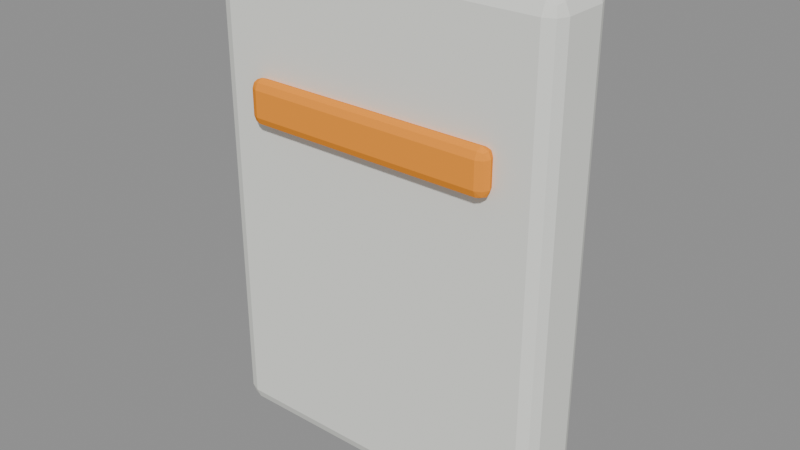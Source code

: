 # Source: WISP_Shield_v003.blend  (saved by Blender 4.5.92; exported with 4.5.12 LTS)
import bpy
from mathutils import Matrix  # noqa: F401  (used for matrix-valued properties, if any)

bpy.ops.wm.read_factory_settings(use_empty=True)
scene = bpy.context.scene
scene.name = 'Scene'

# ---- materials (node trees are filled in below, after node groups)
mat_vn_ivory = bpy.data.materials.new('VN_Ivory')
mat_vn_ivory.diffuse_color = (0.84, 0.85, 0.8, 1.0)
mat_vn_dark = bpy.data.materials.new('VN_Dark')
mat_vn_dark.diffuse_color = (0.045, 0.055, 0.052, 1.0)
mat_vn_orange = bpy.data.materials.new('VN_Orange')
mat_vn_orange.diffuse_color = (0.98, 0.33, 0.035, 1.0)

# ---- material node trees

# ---- meshes
me_cube = bpy.data.meshes.new('Cube')
me_cube.from_pydata([(-0.22, -0.315, -0.05), (-0.22, -0.335, -0.03), (-0.24, -0.315, -0.03), (-0.22, -0.3291, -0.04414), (-0.2315, -0.3265, -0.04155), (-0.2341, -0.3291, -0.03), (-0.2341, -0.315, -0.04414), (-0.22, -0.335, 0.03), (-0.22, -0.315, 0.05), (-0.24, -0.315, 0.03), (-0.22, -0.3291, 0.04414), (-0.2315, -0.3265, 0.04155), (-0.2341, -0.315, 0.04414), (-0.2341, -0.3291, 0.03), (-0.22, 0.315, -0.05), (-0.24, 0.315, -0.03), (-0.22, 0.335, -0.03), (-0.2341, 0.315, -0.04414), (-0.2315, 0.3265, -0.04155), (-0.2341, 0.3291, -0.03), (-0.22, 0.3291, -0.04414), (-0.22, 0.315, 0.05), (-0.22, 0.335, 0.03), (-0.24, 0.315, 0.03), (-0.22, 0.3291, 0.04414), (-0.2315, 0.3265, 0.04155), (-0.2341, 0.3291, 0.03), (-0.2341, 0.315, 0.04414), (0.22, -0.315, -0.05), (0.24, -0.315, -0.03), (0.22, -0.335, -0.03), (0.2341, -0.315, -0.04414), (0.2315, -0.3265, -0.04155), (0.2341, -0.3291, -0.03), (0.22, -0.3291, -0.04414), (0.22, -0.315, 0.05), (0.22, -0.335, 0.03), (0.24, -0.315, 0.03), (0.22, -0.3291, 0.04414), (0.2315, -0.3265, 0.04155), (0.2341, -0.3291, 0.03), (0.2341, -0.315, 0.04414), (0.22, 0.315, -0.05), (0.22, 0.335, -0.03), (0.24, 0.315, -0.03), (0.22, 0.3291, -0.04414), (0.2315, 0.3265, -0.04155), (0.2341, 0.3291, -0.03), (0.2341, 0.315, -0.04414), (0.22, 0.315, 0.05), (0.24, 0.315, 0.03), (0.22, 0.335, 0.03), (0.2341, 0.315, 0.04414), (0.2315, 0.3265, 0.04155), (0.2341, 0.3291, 0.03), (0.22, 0.3291, 0.04414)], [], [(0, 3, 4, 6), (1, 5, 4, 3), (2, 6, 4, 5), (7, 10, 11, 13), (8, 12, 11, 10), (9, 13, 11, 12), (14, 17, 18, 20), (15, 19, 18, 17), (16, 20, 18, 19), (21, 24, 25, 27), (22, 26, 25, 24), (23, 27, 25, 26), (28, 31, 32, 34), (29, 33, 32, 31), (30, 34, 32, 33), (35, 38, 39, 41), (36, 40, 39, 38), (37, 41, 39, 40), (42, 45, 46, 48), (43, 47, 46, 45), (44, 48, 46, 47), (49, 52, 53, 55), (50, 54, 53, 52), (51, 55, 53, 54), (14, 0, 6, 17), (17, 6, 2, 15), (1, 7, 13, 5), (5, 13, 9, 2), (8, 21, 27, 12), (12, 27, 23, 9), (22, 16, 19, 26), (26, 19, 15, 23), (42, 14, 20, 45), (45, 20, 16, 43), (21, 49, 55, 24), (24, 55, 51, 22), (50, 44, 47, 54), (54, 47, 43, 51), (28, 42, 48, 31), (31, 48, 44, 29), (49, 35, 41, 52), (52, 41, 37, 50), (36, 30, 33, 40), (40, 33, 29, 37), (0, 28, 34, 3), (3, 34, 30, 1), (35, 8, 10, 38), (38, 10, 7, 36), (14, 42, 28, 0), (2, 9, 23, 15), (30, 36, 7, 1), (49, 21, 8, 35), (16, 22, 51, 43), (44, 50, 37, 29)])
_uv = me_cube.uv_layers.new(name='UVMap')
_uv.uv.foreach_set('vector', [0.1354, 0.7425, 0.1354, 0.75, 0.1294, 0.75, 0.125, 0.7425, 0.425, 0.9896, 0.425, 1.0, 0.3961, 1.0, 0.375, 0.9896, 0.425, 0.007463, 0.375, 0.007463, 0.375, 0.003154, 0.425, 0.0, 0.575, 0.9896, 0.625, 0.9896, 0.625, 0.9956, 0.575, 1.0, 0.8646, 0.7425, 0.875, 0.7425, 0.875, 0.7468, 0.8646, 0.75, 0.575, 0.007463, 0.575, 0.0, 0.6039, 0.0, 0.625, 0.007463, 0.1354, 0.5075, 0.125, 0.5075, 0.125, 0.5032, 0.1354, 0.5, 0.425, 0.2425, 0.425, 0.25, 0.3856, 0.2522, 0.375, 0.2425, 0.425, 0.2604, 0.375, 0.2604, 0.3856, 0.2522, 0.425, 0.25, 0.8646, 0.5075, 0.8646, 0.5, 0.8706, 0.5, 0.875, 0.5075, 0.575, 0.2604, 0.575, 0.25, 0.6144, 0.2484, 0.625, 0.2604, 0.575, 0.2425, 0.625, 0.2425, 0.6144, 0.2484, 0.575, 0.25, 0.3646, 0.7425, 0.375, 0.7425, 0.382, 0.7504, 0.3698, 0.7552, 0.425, 0.7425, 0.425, 0.75, 0.382, 0.7504, 0.375, 0.7425, 0.425, 0.7604, 0.3698, 0.7552, 0.382, 0.7504, 0.425, 0.75, 0.6354, 0.7425, 0.6302, 0.7552, 0.6194, 0.7489, 0.625, 0.7425, 0.575, 0.7604, 0.575, 0.75, 0.6194, 0.7489, 0.6302, 0.7552, 0.575, 0.7425, 0.625, 0.7425, 0.6194, 0.7489, 0.575, 0.75, 0.3646, 0.5075, 0.3698, 0.4948, 0.3806, 0.5011, 0.375, 0.5075, 0.425, 0.4896, 0.425, 0.5, 0.3806, 0.5011, 0.3698, 0.4948, 0.425, 0.5075, 0.375, 0.5075, 0.3806, 0.5011, 0.425, 0.5, 0.6354, 0.5075, 0.625, 0.5075, 0.618, 0.4996, 0.6302, 0.4948, 0.575, 0.5075, 0.575, 0.5, 0.618, 0.4996, 0.625, 0.5075, 0.575, 0.4896, 0.6302, 0.4948, 0.618, 0.4996, 0.575, 0.5, 0.1354, 0.5075, 0.1354, 0.7425, 0.125, 0.7425, 0.125, 0.5075, 0.375, 0.2425, 0.375, 0.007463, 0.425, 0.007463, 0.425, 0.2425, 0.425, 0.9896, 0.575, 0.9896, 0.575, 1.0, 0.425, 1.0, 0.425, 0.0, 0.575, 0.0, 0.575, 0.007463, 0.425, 0.007463, 0.8646, 0.7425, 0.8646, 0.5075, 0.875, 0.5075, 0.875, 0.7425, 0.625, 0.007463, 0.625, 0.2425, 0.575, 0.2425, 0.575, 0.007463, 0.575, 0.2604, 0.425, 0.2604, 0.425, 0.25, 0.575, 0.25, 0.575, 0.25, 0.425, 0.25, 0.425, 0.2425, 0.575, 0.2425, 0.3646, 0.5075, 0.1354, 0.5075, 0.1354, 0.5, 0.3698, 0.4948, 0.3698, 0.4948, 0.375, 0.2604, 0.425, 0.2604, 0.425, 0.4896, 0.8646, 0.5075, 0.6354, 0.5075, 0.6302, 0.4948, 0.8646, 0.5, 0.625, 0.2604, 0.6302, 0.4948, 0.575, 0.4896, 0.575, 0.2604, 0.575, 0.5075, 0.425, 0.5075, 0.425, 0.5, 0.575, 0.5, 0.575, 0.5, 0.425, 0.5, 0.425, 0.4896, 0.575, 0.4896, 0.3646, 0.7425, 0.3646, 0.5075, 0.375, 0.5075, 0.375, 0.7425, 0.375, 0.7425, 0.375, 0.5075, 0.425, 0.5075, 0.425, 0.7425, 0.6354, 0.5075, 0.6354, 0.7425, 0.625, 0.7425, 0.625, 0.5075, 0.625, 0.5075, 0.625, 0.7425, 0.575, 0.7425, 0.575, 0.5075, 0.575, 0.7604, 0.425, 0.7604, 0.425, 0.75, 0.575, 0.75, 0.575, 0.75, 0.425, 0.75, 0.425, 0.7425, 0.575, 0.7425, 0.1354, 0.7425, 0.3646, 0.7425, 0.3698, 0.7552, 0.1354, 0.75, 0.375, 0.9896, 0.3698, 0.7552, 0.425, 0.7604, 0.425, 0.9896, 0.6354, 0.7425, 0.8646, 0.7425, 0.8646, 0.75, 0.6302, 0.7552, 0.6302, 0.7552, 0.625, 0.9896, 0.575, 0.9896, 0.575, 0.7604, 0.1354, 0.5075, 0.3646, 0.5075, 0.3646, 0.7425, 0.1354, 0.7425, 0.425, 0.007463, 0.575, 0.007463, 0.575, 0.2425, 0.425, 0.2425, 0.425, 0.7604, 0.575, 0.7604, 0.575, 0.9896, 0.425, 0.9896, 0.6354, 0.5075, 0.8646, 0.5075, 0.8646, 0.7425, 0.6354, 0.7425, 0.425, 0.2604, 0.575, 0.2604, 0.575, 0.4896, 0.425, 0.4896, 0.425, 0.5075, 0.575, 0.5075, 0.575, 0.7425, 0.425, 0.7425])
me_cube.materials.append(mat_vn_ivory)
me_cube.update()
me_cube_001 = bpy.data.meshes.new('Cube.001')
me_cube_001.from_pydata([(-0.1625, -0.2475, -0.0175), (-0.1625, -0.265, -1.863e-09), (-0.18, -0.2475, -1.863e-09), (-0.1625, -0.2599, -0.01237), (-0.1726, -0.2576, -0.0101), (-0.1749, -0.2599, -1.863e-09), (-0.1749, -0.2475, -0.01237), (-0.1625, -0.265, 1.863e-09), (-0.1625, -0.2475, 0.0175), (-0.18, -0.2475, 1.863e-09), (-0.1625, -0.2599, 0.01237), (-0.1726, -0.2576, 0.0101), (-0.1749, -0.2475, 0.01237), (-0.1749, -0.2599, 1.863e-09), (-0.1625, 0.2475, -0.0175), (-0.18, 0.2475, -1.863e-09), (-0.1625, 0.265, -1.863e-09), (-0.1749, 0.2475, -0.01237), (-0.1726, 0.2576, -0.0101), (-0.1749, 0.2599, -1.863e-09), (-0.1625, 0.2599, -0.01237), (-0.1625, 0.2475, 0.0175), (-0.1625, 0.265, 1.863e-09), (-0.18, 0.2475, 1.863e-09), (-0.1625, 0.2599, 0.01237), (-0.1726, 0.2576, 0.0101), (-0.1749, 0.2599, 1.863e-09), (-0.1749, 0.2475, 0.01237), (0.1625, -0.2475, -0.0175), (0.18, -0.2475, -1.863e-09), (0.1625, -0.265, -1.863e-09), (0.1749, -0.2475, -0.01237), (0.1726, -0.2576, -0.0101), (0.1749, -0.2599, -1.863e-09), (0.1625, -0.2599, -0.01237), (0.1625, -0.2475, 0.0175), (0.1625, -0.265, 1.863e-09), (0.18, -0.2475, 1.863e-09), (0.1625, -0.2599, 0.01237), (0.1726, -0.2576, 0.0101), (0.1749, -0.2599, 1.863e-09), (0.1749, -0.2475, 0.01237), (0.1625, 0.2475, -0.0175), (0.1625, 0.265, -1.863e-09), (0.18, 0.2475, -1.863e-09), (0.1625, 0.2599, -0.01237), (0.1726, 0.2576, -0.0101), (0.1749, 0.2599, -1.863e-09), (0.1749, 0.2475, -0.01237), (0.1625, 0.2475, 0.0175), (0.18, 0.2475, 1.863e-09), (0.1625, 0.265, 1.863e-09), (0.1749, 0.2475, 0.01237), (0.1726, 0.2576, 0.0101), (0.1749, 0.2599, 1.863e-09), (0.1625, 0.2599, 0.01237)], [], [(0, 3, 4, 6), (1, 5, 4, 3), (2, 6, 4, 5), (7, 10, 11, 13), (8, 12, 11, 10), (9, 13, 11, 12), (14, 17, 18, 20), (15, 19, 18, 17), (16, 20, 18, 19), (21, 24, 25, 27), (22, 26, 25, 24), (23, 27, 25, 26), (28, 31, 32, 34), (29, 33, 32, 31), (30, 34, 32, 33), (35, 38, 39, 41), (36, 40, 39, 38), (37, 41, 39, 40), (42, 45, 46, 48), (43, 47, 46, 45), (44, 48, 46, 47), (49, 52, 53, 55), (50, 54, 53, 52), (51, 55, 53, 54), (14, 0, 6, 17), (17, 6, 2, 15), (1, 7, 13, 5), (5, 13, 9, 2), (8, 21, 27, 12), (12, 27, 23, 9), (22, 16, 19, 26), (26, 19, 15, 23), (42, 14, 20, 45), (45, 20, 16, 43), (21, 49, 55, 24), (24, 55, 51, 22), (50, 44, 47, 54), (54, 47, 43, 51), (28, 42, 48, 31), (31, 48, 44, 29), (49, 35, 41, 52), (52, 41, 37, 50), (36, 30, 33, 40), (40, 33, 29, 37), (0, 28, 34, 3), (3, 34, 30, 1), (35, 8, 10, 38), (38, 10, 7, 36), (14, 42, 28, 0), (2, 9, 23, 15), (30, 36, 7, 1), (49, 21, 8, 35), (16, 22, 51, 43), (44, 50, 37, 29)])
_uv = me_cube_001.uv_layers.new(name='UVMap')
_uv.uv.foreach_set('vector', [0.1372, 0.7417, 0.1372, 0.75, 0.1301, 0.75, 0.125, 0.7417, 0.5, 0.9878, 0.5, 1.0, 0.4278, 1.0, 0.375, 0.9878, 0.5, 0.008255, 0.375, 0.008255, 0.375, 0.003489, 0.5, 0.0, 0.5, 0.9878, 0.625, 0.9878, 0.625, 0.9949, 0.5, 1.0, 0.8628, 0.7417, 0.875, 0.7417, 0.875, 0.7465, 0.8628, 0.75, 0.5, 0.008255, 0.5, 0.0, 0.5722, 0.0, 0.625, 0.008255, 0.1372, 0.5083, 0.125, 0.5083, 0.125, 0.5035, 0.1372, 0.5, 0.5, 0.2417, 0.5, 0.25, 0.4014, 0.2526, 0.375, 0.2417, 0.5, 0.2622, 0.375, 0.2622, 0.4014, 0.2526, 0.5, 0.25, 0.8628, 0.5083, 0.8628, 0.5, 0.8699, 0.5, 0.875, 0.5083, 0.5, 0.2622, 0.5, 0.25, 0.5986, 0.2483, 0.625, 0.2622, 0.5, 0.2417, 0.625, 0.2417, 0.5986, 0.2483, 0.5, 0.25, 0.3628, 0.7417, 0.375, 0.7417, 0.3926, 0.7505, 0.3689, 0.7561, 0.5, 0.7417, 0.5, 0.75, 0.3926, 0.7505, 0.375, 0.7417, 0.5, 0.7622, 0.3689, 0.7561, 0.3926, 0.7505, 0.5, 0.75, 0.6372, 0.7417, 0.6311, 0.7561, 0.6091, 0.7488, 0.625, 0.7417, 0.5, 0.7622, 0.5, 0.75, 0.6091, 0.7488, 0.6311, 0.7561, 0.5, 0.7417, 0.625, 0.7417, 0.6091, 0.7488, 0.5, 0.75, 0.3628, 0.5083, 0.3689, 0.4939, 0.3909, 0.5012, 0.375, 0.5083, 0.5, 0.4878, 0.5, 0.5, 0.3909, 0.5012, 0.3689, 0.4939, 0.5, 0.5083, 0.375, 0.5083, 0.3909, 0.5012, 0.5, 0.5, 0.6372, 0.5083, 0.625, 0.5083, 0.6074, 0.4995, 0.6311, 0.4939, 0.5, 0.5083, 0.5, 0.5, 0.6074, 0.4995, 0.625, 0.5083, 0.5, 0.4878, 0.6311, 0.4939, 0.6074, 0.4995, 0.5, 0.5, 0.1372, 0.5083, 0.1372, 0.7417, 0.125, 0.7417, 0.125, 0.5083, 0.375, 0.2417, 0.375, 0.008255, 0.5, 0.008255, 0.5, 0.2417, 0.5, 0.9878, 0.5, 0.9878, 0.5, 1.0, 0.5, 1.0, 0.5, 0.0, 0.5, 0.0, 0.5, 0.008255, 0.5, 0.008255, 0.8628, 0.7417, 0.8628, 0.5083, 0.875, 0.5083, 0.875, 0.7417, 0.625, 0.008255, 0.625, 0.2417, 0.5, 0.2417, 0.5, 0.008255, 0.5, 0.2622, 0.5, 0.2622, 0.5, 0.25, 0.5, 0.25, 0.5, 0.25, 0.5, 0.25, 0.5, 0.2417, 0.5, 0.2417, 0.3628, 0.5083, 0.1372, 0.5083, 0.1372, 0.5, 0.3689, 0.4939, 0.3689, 0.4939, 0.375, 0.2622, 0.5, 0.2622, 0.5, 0.4878, 0.8628, 0.5083, 0.6372, 0.5083, 0.6311, 0.4939, 0.8628, 0.5, 0.625, 0.2622, 0.6311, 0.4939, 0.5, 0.4878, 0.5, 0.2622, 0.5, 0.5083, 0.5, 0.5083, 0.5, 0.5, 0.5, 0.5, 0.5, 0.5, 0.5, 0.5, 0.5, 0.4878, 0.5, 0.4878, 0.3628, 0.7417, 0.3628, 0.5083, 0.375, 0.5083, 0.375, 0.7417, 0.375, 0.7417, 0.375, 0.5083, 0.5, 0.5083, 0.5, 0.7417, 0.6372, 0.5083, 0.6372, 0.7417, 0.625, 0.7417, 0.625, 0.5083, 0.625, 0.5083, 0.625, 0.7417, 0.5, 0.7417, 0.5, 0.5083, 0.5, 0.7622, 0.5, 0.7622, 0.5, 0.75, 0.5, 0.75, 0.5, 0.75, 0.5, 0.75, 0.5, 0.7417, 0.5, 0.7417, 0.1372, 0.7417, 0.3628, 0.7417, 0.3689, 0.7561, 0.1372, 0.75, 0.375, 0.9878, 0.3689, 0.7561, 0.5, 0.7622, 0.5, 0.9878, 0.6372, 0.7417, 0.8628, 0.7417, 0.8628, 0.75, 0.6311, 0.7561, 0.6311, 0.7561, 0.625, 0.9878, 0.5, 0.9878, 0.5, 0.7622, 0.1372, 0.5083, 0.3628, 0.5083, 0.3628, 0.7417, 0.1372, 0.7417, 0.5, 0.008255, 0.5, 0.008255, 0.5, 0.2417, 0.5, 0.2417, 0.5, 0.7622, 0.5, 0.7622, 0.5, 0.9878, 0.5, 0.9878, 0.6372, 0.5083, 0.8628, 0.5083, 0.8628, 0.7417, 0.6372, 0.7417, 0.5, 0.2622, 0.5, 0.2622, 0.5, 0.4878, 0.5, 0.4878, 0.5, 0.5083, 0.5, 0.5083, 0.5, 0.7417, 0.5, 0.7417])
me_cube_001.materials.append(mat_vn_dark)
me_cube_001.update()
me_cube_002 = bpy.data.meshes.new('Cube.002')
me_cube_002.from_pydata([(-0.1625, -0.0175, -0.0125), (-0.1625, -0.03, -1.863e-09), (-0.175, -0.0175, -9.313e-10), (-0.1625, -0.02634, -0.008839), (-0.1697, -0.02472, -0.007217), (-0.1713, -0.02634, -1.397e-09), (-0.1713, -0.0175, -0.008839), (-0.1625, -0.03, 9.313e-10), (-0.1625, -0.0175, 0.0125), (-0.175, -0.0175, 1.863e-09), (-0.1625, -0.02634, 0.008839), (-0.1697, -0.02472, 0.007217), (-0.1713, -0.0175, 0.008839), (-0.1713, -0.02634, 1.397e-09), (-0.1625, 0.0175, -0.0125), (-0.175, 0.0175, -1.863e-09), (-0.1625, 0.03, -9.313e-10), (-0.1713, 0.0175, -0.008839), (-0.1697, 0.02472, -0.007217), (-0.1713, 0.02634, -1.397e-09), (-0.1625, 0.02634, -0.008839), (-0.1625, 0.0175, 0.0125), (-0.1625, 0.03, 1.863e-09), (-0.175, 0.0175, 9.313e-10), (-0.1625, 0.02634, 0.008839), (-0.1697, 0.02472, 0.007217), (-0.1713, 0.02634, 1.397e-09), (-0.1713, 0.0175, 0.008839), (0.1625, -0.0175, -0.0125), (0.175, -0.0175, -1.863e-09), (0.1625, -0.03, -9.313e-10), (0.1713, -0.0175, -0.008839), (0.1697, -0.02472, -0.007217), (0.1713, -0.02634, -1.397e-09), (0.1625, -0.02634, -0.008839), (0.1625, -0.0175, 0.0125), (0.1625, -0.03, 1.863e-09), (0.175, -0.0175, 9.313e-10), (0.1625, -0.02634, 0.008839), (0.1697, -0.02472, 0.007217), (0.1713, -0.02634, 1.397e-09), (0.1713, -0.0175, 0.008839), (0.1625, 0.0175, -0.0125), (0.1625, 0.03, -1.863e-09), (0.175, 0.0175, -9.313e-10), (0.1625, 0.02634, -0.008839), (0.1697, 0.02472, -0.007217), (0.1713, 0.02634, -1.397e-09), (0.1713, 0.0175, -0.008839), (0.1625, 0.0175, 0.0125), (0.175, 0.0175, 1.863e-09), (0.1625, 0.03, 9.313e-10), (0.1713, 0.0175, 0.008839), (0.1697, 0.02472, 0.007217), (0.1713, 0.02634, 1.397e-09), (0.1625, 0.02634, 0.008839)], [], [(0, 3, 4, 6), (1, 5, 4, 3), (2, 6, 4, 5), (7, 10, 11, 13), (8, 12, 11, 10), (9, 13, 11, 12), (14, 17, 18, 20), (15, 19, 18, 17), (16, 20, 18, 19), (21, 24, 25, 27), (22, 26, 25, 24), (23, 27, 25, 26), (28, 31, 32, 34), (29, 33, 32, 31), (30, 34, 32, 33), (35, 38, 39, 41), (36, 40, 39, 38), (37, 41, 39, 40), (42, 45, 46, 48), (43, 47, 46, 45), (44, 48, 46, 47), (49, 52, 53, 55), (50, 54, 53, 52), (51, 55, 53, 54), (14, 0, 6, 17), (17, 6, 2, 15), (1, 7, 13, 5), (5, 13, 9, 2), (8, 21, 27, 12), (12, 27, 23, 9), (22, 16, 19, 26), (26, 19, 15, 23), (42, 14, 20, 45), (45, 20, 16, 43), (21, 49, 55, 24), (24, 55, 51, 22), (50, 44, 47, 54), (54, 47, 43, 51), (28, 42, 48, 31), (31, 48, 44, 29), (49, 35, 41, 52), (52, 41, 37, 50), (36, 30, 33, 40), (40, 33, 29, 37), (0, 28, 34, 3), (3, 34, 30, 1), (35, 8, 10, 38), (38, 10, 7, 36), (14, 42, 28, 0), (2, 9, 23, 15), (30, 36, 7, 1), (49, 21, 8, 35), (16, 22, 51, 43), (44, 50, 37, 29)])
_uv = me_cube_002.uv_layers.new(name='UVMap')
_uv.uv.foreach_set('vector', [0.1339, 0.6979, 0.1339, 0.75, 0.1288, 0.75, 0.125, 0.6979, 0.5, 0.9911, 0.5, 1.0, 0.4278, 1.0, 0.375, 0.9911, 0.5, 0.05208, 0.375, 0.05208, 0.375, 0.02201, 0.5, 0.0, 0.5, 0.9911, 0.625, 0.9911, 0.625, 0.9962, 0.5, 1.0, 0.8661, 0.6979, 0.875, 0.6979, 0.875, 0.728, 0.8661, 0.75, 0.5, 0.05208, 0.5, 0.0, 0.5722, 0.0, 0.625, 0.05208, 0.1339, 0.5521, 0.125, 0.5521, 0.125, 0.522, 0.1339, 0.5, 0.5, 0.1979, 0.5, 0.25, 0.4014, 0.2519, 0.375, 0.1979, 0.5, 0.2589, 0.375, 0.2589, 0.4014, 0.2519, 0.5, 0.25, 0.8661, 0.5521, 0.8661, 0.5, 0.8712, 0.5, 0.875, 0.5521, 0.5, 0.2589, 0.5, 0.25, 0.5986, 0.239, 0.625, 0.2589, 0.5, 0.1979, 0.625, 0.1979, 0.5986, 0.239, 0.5, 0.25, 0.3661, 0.6979, 0.375, 0.6979, 0.3926, 0.7439, 0.3705, 0.7545, 0.5, 0.6979, 0.5, 0.75, 0.3926, 0.7439, 0.375, 0.6979, 0.5, 0.7589, 0.3705, 0.7545, 0.3926, 0.7439, 0.5, 0.75, 0.6339, 0.6979, 0.6295, 0.7545, 0.6086, 0.7427, 0.625, 0.6979, 0.5, 0.7589, 0.5, 0.75, 0.6086, 0.7427, 0.6295, 0.7545, 0.5, 0.6979, 0.625, 0.6979, 0.6086, 0.7427, 0.5, 0.75, 0.3661, 0.5521, 0.3705, 0.4955, 0.3914, 0.5073, 0.375, 0.5521, 0.5, 0.4911, 0.5, 0.5, 0.3914, 0.5073, 0.3705, 0.4955, 0.5, 0.5521, 0.375, 0.5521, 0.3914, 0.5073, 0.5, 0.5, 0.6339, 0.5521, 0.625, 0.5521, 0.6074, 0.5061, 0.6295, 0.4955, 0.5, 0.5521, 0.5, 0.5, 0.6074, 0.5061, 0.625, 0.5521, 0.5, 0.4911, 0.6295, 0.4955, 0.6074, 0.5061, 0.5, 0.5, 0.1339, 0.5521, 0.1339, 0.6979, 0.125, 0.6979, 0.125, 0.5521, 0.375, 0.1979, 0.375, 0.05208, 0.5, 0.05208, 0.5, 0.1979, 0.5, 0.9911, 0.5, 0.9911, 0.5, 1.0, 0.5, 1.0, 0.5, 0.0, 0.5, 0.0, 0.5, 0.05208, 0.5, 0.05208, 0.8661, 0.6979, 0.8661, 0.5521, 0.875, 0.5521, 0.875, 0.6979, 0.625, 0.05208, 0.625, 0.1979, 0.5, 0.1979, 0.5, 0.05208, 0.5, 0.2589, 0.5, 0.2589, 0.5, 0.25, 0.5, 0.25, 0.5, 0.25, 0.5, 0.25, 0.5, 0.1979, 0.5, 0.1979, 0.3661, 0.5521, 0.1339, 0.5521, 0.1339, 0.5, 0.3705, 0.4955, 0.3705, 0.4955, 0.375, 0.2589, 0.5, 0.2589, 0.5, 0.4911, 0.8661, 0.5521, 0.6339, 0.5521, 0.6295, 0.4955, 0.8661, 0.5, 0.625, 0.2589, 0.6295, 0.4955, 0.5, 0.4911, 0.5, 0.2589, 0.5, 0.5521, 0.5, 0.5521, 0.5, 0.5, 0.5, 0.5, 0.5, 0.5, 0.5, 0.5, 0.5, 0.4911, 0.5, 0.4911, 0.3661, 0.6979, 0.3661, 0.5521, 0.375, 0.5521, 0.375, 0.6979, 0.375, 0.6979, 0.375, 0.5521, 0.5, 0.5521, 0.5, 0.6979, 0.6339, 0.5521, 0.6339, 0.6979, 0.625, 0.6979, 0.625, 0.5521, 0.625, 0.5521, 0.625, 0.6979, 0.5, 0.6979, 0.5, 0.5521, 0.5, 0.7589, 0.5, 0.7589, 0.5, 0.75, 0.5, 0.75, 0.5, 0.75, 0.5, 0.75, 0.5, 0.6979, 0.5, 0.6979, 0.1339, 0.6979, 0.3661, 0.6979, 0.3705, 0.7545, 0.1339, 0.75, 0.375, 0.9911, 0.3705, 0.7545, 0.5, 0.7589, 0.5, 0.9911, 0.6339, 0.6979, 0.8661, 0.6979, 0.8661, 0.75, 0.6295, 0.7545, 0.6295, 0.7545, 0.625, 0.9911, 0.5, 0.9911, 0.5, 0.7589, 0.1339, 0.5521, 0.3661, 0.5521, 0.3661, 0.6979, 0.1339, 0.6979, 0.5, 0.05208, 0.5, 0.05208, 0.5, 0.1979, 0.5, 0.1979, 0.5, 0.7589, 0.5, 0.7589, 0.5, 0.9911, 0.5, 0.9911, 0.6339, 0.5521, 0.8661, 0.5521, 0.8661, 0.6979, 0.6339, 0.6979, 0.5, 0.2589, 0.5, 0.2589, 0.5, 0.4911, 0.5, 0.4911, 0.5, 0.5521, 0.5, 0.5521, 0.5, 0.6979, 0.5, 0.6979])
me_cube_002.materials.append(mat_vn_orange)
me_cube_002.update()

# ---- objects
ob_guard_body = bpy.data.objects.new('Guard body', me_cube)
ob_guard_inner = bpy.data.objects.new('Guard inner', me_cube_001)
ob_guard_orange_stripe = bpy.data.objects.new('Guard orange stripe', me_cube_002)

# ---- transforms, parenting, visibility, modifiers, constraints
ob_guard_body.location = (0.0, -9.06e-09, -0.12)
ob_guard_body.rotation_euler = (1.571, -0.0, 0.0)
ob_guard_inner.location = (0.0, 0.063, -0.12)
ob_guard_inner.rotation_euler = (1.571, -0.0, 0.0)
ob_guard_orange_stripe.location = (0.0, -0.058, 0.02)
ob_guard_orange_stripe.rotation_euler = (1.571, -0.0, 0.0)

# ---- collection membership
scene.collection.objects.link(ob_guard_body)
scene.collection.objects.link(ob_guard_inner)
scene.collection.objects.link(ob_guard_orange_stripe)

# ---- scene / render settings (as saved in the file)
scene.frame_start = 1; scene.frame_end = 250; scene.frame_set(1)
scene.render.engine = 'BLENDER_EEVEE_NEXT'
bpy.context.view_layer.update()

# ---- added for rendering (the .blend has no active camera and no usable light): camera, sun + grey world if the file has none
cam_auto = bpy.data.cameras.new('AutoCamera')
cam_auto.lens = 50.0
cam_auto.sensor_width = 36.0
cam_auto.clip_end = 1000.0
ob_auto_camera = bpy.data.objects.new('AutoCamera', cam_auto)
scene.collection.objects.link(ob_auto_camera)
ob_auto_camera.location = (0.775259, -0.925311, 0.500207)
ob_auto_camera.rotation_euler = (1.09748, -7.21219e-08, 0.694738)
scene.camera = ob_auto_camera
light_auto_sun = bpy.data.lights.new('AutoSun', 'SUN')
light_auto_sun.energy = 3.0
light_auto_sun.angle = 0.0523599
ob_auto_sun = bpy.data.objects.new('AutoSun', light_auto_sun)
scene.collection.objects.link(ob_auto_sun)
ob_auto_sun.rotation_euler = (0.872665, 0.174533, 0.523599)
if scene.world is None:
    world_auto = bpy.data.worlds.new('AutoWorld')
    world_auto.color = (0.3, 0.3, 0.3)
    scene.world = world_auto
bpy.context.view_layer.update()
